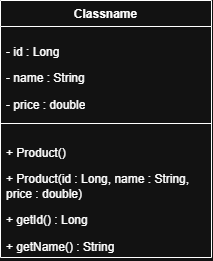

The diagram above was exported from draw.io. Its source (the exported page's mxGraphModel, read from the mxfile embedded in the PNG):
<mxGraphModel dx="858" dy="468" grid="1" gridSize="11" guides="1" tooltips="1" connect="1" arrows="1" fold="1" page="1" pageScale="1" pageWidth="850" pageHeight="1100" math="0" shadow="0">
  <root>
    <mxCell id="0" />
    <mxCell id="1" parent="0" />
    <mxCell id="y3ZkDJo_Ysy0W9KCIyOU-1" parent="1" style="swimlane;fontStyle=1;align=center;verticalAlign=top;childLayout=stackLayout;horizontal=1;startSize=26;horizontalStack=0;resizeParent=1;resizeParentMax=0;resizeLast=0;collapsible=1;marginBottom=0;whiteSpace=wrap;html=1;" value="Classname" vertex="1">
      <mxGeometry height="257" width="211" x="350" y="250" as="geometry" />
    </mxCell>
    <mxCell id="y3ZkDJo_Ysy0W9KCIyOU-2" parent="y3ZkDJo_Ysy0W9KCIyOU-1" style="text;strokeColor=none;fillColor=none;align=left;verticalAlign=top;spacingLeft=4;spacingRight=4;overflow=hidden;rotatable=0;points=[[0,0.5],[1,0.5]];portConstraint=eastwest;whiteSpace=wrap;html=1;" value="&lt;p&gt;- id : Long&lt;/p&gt;&lt;p&gt;- name : String&lt;/p&gt;&lt;p&gt;- price : double&lt;/p&gt;" vertex="1">
      <mxGeometry height="93" width="211" y="26" as="geometry" />
    </mxCell>
    <mxCell id="y3ZkDJo_Ysy0W9KCIyOU-3" parent="y3ZkDJo_Ysy0W9KCIyOU-1" style="line;strokeWidth=1;fillColor=none;align=left;verticalAlign=middle;spacingTop=-1;spacingLeft=3;spacingRight=3;rotatable=0;labelPosition=right;points=[];portConstraint=eastwest;strokeColor=inherit;" value="" vertex="1">
      <mxGeometry height="8" width="211" y="119" as="geometry" />
    </mxCell>
    <mxCell id="y3ZkDJo_Ysy0W9KCIyOU-4" parent="y3ZkDJo_Ysy0W9KCIyOU-1" style="text;strokeColor=none;fillColor=none;align=left;verticalAlign=top;spacingLeft=4;spacingRight=4;overflow=hidden;rotatable=0;points=[[0,0.5],[1,0.5]];portConstraint=eastwest;whiteSpace=wrap;html=1;" value="&lt;p&gt;+ Product()&lt;/p&gt;&lt;p&gt;+ Product(id : Long, name : String, price : double)&lt;/p&gt;&lt;p&gt;+ getId() : Long&lt;/p&gt;&lt;p&gt;+ getName() : String&lt;/p&gt;&lt;p&gt;+ getPrice() : double&lt;/p&gt;" vertex="1">
      <mxGeometry height="130" width="211" y="127" as="geometry" />
    </mxCell>
  </root>
</mxGraphModel>